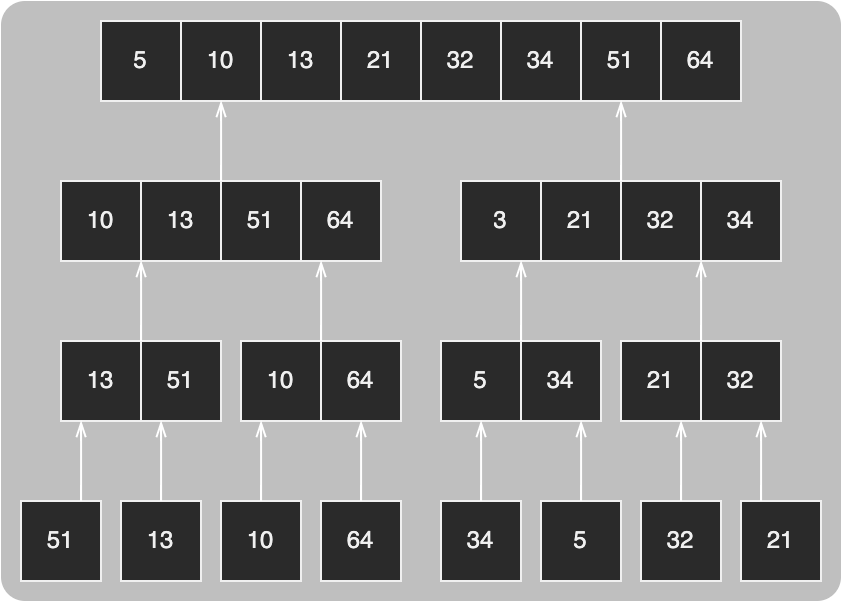

The diagram above was exported from draw.io. Its source (the exported page's mxGraphModel, read from the mxfile embedded in the PNG):
<mxGraphModel dx="813" dy="631" grid="1" gridSize="10" guides="1" tooltips="1" connect="1" arrows="1" fold="1" page="0" pageScale="1" pageWidth="827" pageHeight="1169" background="#ffffff" math="0" shadow="0">
  <root>
    <mxCell id="0" />
    <mxCell id="1" parent="0" />
    <mxCell id="2" value="" style="rounded=1;whiteSpace=wrap;html=1;strokeColor=none;fontSize=9;fillColor=default;opacity=30;arcSize=4;" vertex="1" parent="1">
      <mxGeometry x="2000" y="670" width="420" height="300" as="geometry" />
    </mxCell>
    <mxCell id="3" value="" style="shape=table;html=1;whiteSpace=wrap;startSize=0;container=1;collapsible=0;childLayout=tableLayout;strokeColor=default;rounded=0;shadow=0;" vertex="1" parent="1">
      <mxGeometry x="2050" y="680" width="320" height="40" as="geometry" />
    </mxCell>
    <mxCell id="4" value="" style="shape=tableRow;horizontal=0;startSize=0;swimlaneHead=0;swimlaneBody=0;top=0;left=0;bottom=0;right=0;collapsible=0;dropTarget=0;fillColor=none;points=[[0,0.5],[1,0.5]];portConstraint=eastwest;" vertex="1" parent="3">
      <mxGeometry width="320" height="40" as="geometry" />
    </mxCell>
    <mxCell id="5" value="5" style="shape=partialRectangle;html=1;whiteSpace=wrap;connectable=0;fillColor=none;top=0;left=0;bottom=0;right=0;overflow=hidden;" vertex="1" parent="4">
      <mxGeometry width="40" height="40" as="geometry">
        <mxRectangle width="40" height="40" as="alternateBounds" />
      </mxGeometry>
    </mxCell>
    <mxCell id="6" value="10" style="shape=partialRectangle;html=1;whiteSpace=wrap;connectable=0;fillColor=none;top=0;left=0;bottom=0;right=0;overflow=hidden;" vertex="1" parent="4">
      <mxGeometry x="40" width="40" height="40" as="geometry">
        <mxRectangle width="40" height="40" as="alternateBounds" />
      </mxGeometry>
    </mxCell>
    <mxCell id="7" value="13" style="shape=partialRectangle;html=1;whiteSpace=wrap;connectable=0;fillColor=none;top=0;left=0;bottom=0;right=0;overflow=hidden;" vertex="1" parent="4">
      <mxGeometry x="80" width="40" height="40" as="geometry">
        <mxRectangle width="40" height="40" as="alternateBounds" />
      </mxGeometry>
    </mxCell>
    <mxCell id="8" value="21" style="shape=partialRectangle;html=1;whiteSpace=wrap;connectable=0;fillColor=none;top=0;left=0;bottom=0;right=0;overflow=hidden;" vertex="1" parent="4">
      <mxGeometry x="120" width="40" height="40" as="geometry">
        <mxRectangle width="40" height="40" as="alternateBounds" />
      </mxGeometry>
    </mxCell>
    <mxCell id="9" value="32" style="shape=partialRectangle;html=1;whiteSpace=wrap;connectable=0;fillColor=none;top=0;left=0;bottom=0;right=0;overflow=hidden;" vertex="1" parent="4">
      <mxGeometry x="160" width="40" height="40" as="geometry">
        <mxRectangle width="40" height="40" as="alternateBounds" />
      </mxGeometry>
    </mxCell>
    <mxCell id="10" value="34" style="shape=partialRectangle;html=1;whiteSpace=wrap;connectable=0;fillColor=none;top=0;left=0;bottom=0;right=0;overflow=hidden;" vertex="1" parent="4">
      <mxGeometry x="200" width="40" height="40" as="geometry">
        <mxRectangle width="40" height="40" as="alternateBounds" />
      </mxGeometry>
    </mxCell>
    <mxCell id="11" value="51" style="shape=partialRectangle;html=1;whiteSpace=wrap;connectable=0;fillColor=none;top=0;left=0;bottom=0;right=0;overflow=hidden;" vertex="1" parent="4">
      <mxGeometry x="240" width="40" height="40" as="geometry">
        <mxRectangle width="40" height="40" as="alternateBounds" />
      </mxGeometry>
    </mxCell>
    <mxCell id="12" value="64" style="shape=partialRectangle;html=1;whiteSpace=wrap;connectable=0;fillColor=none;top=0;left=0;bottom=0;right=0;overflow=hidden;" vertex="1" parent="4">
      <mxGeometry x="280" width="40" height="40" as="geometry">
        <mxRectangle width="40" height="40" as="alternateBounds" />
      </mxGeometry>
    </mxCell>
    <mxCell id="13" value="" style="shape=table;html=1;whiteSpace=wrap;startSize=0;container=1;collapsible=0;childLayout=tableLayout;strokeColor=default;rounded=0;shadow=0;" vertex="1" parent="1">
      <mxGeometry x="2030" y="760" width="160" height="40" as="geometry" />
    </mxCell>
    <mxCell id="14" value="" style="shape=tableRow;horizontal=0;startSize=0;swimlaneHead=0;swimlaneBody=0;top=0;left=0;bottom=0;right=0;collapsible=0;dropTarget=0;fillColor=none;points=[[0,0.5],[1,0.5]];portConstraint=eastwest;" vertex="1" parent="13">
      <mxGeometry width="160" height="40" as="geometry" />
    </mxCell>
    <mxCell id="15" value="10" style="shape=partialRectangle;html=1;whiteSpace=wrap;connectable=0;fillColor=none;top=0;left=0;bottom=0;right=0;overflow=hidden;" vertex="1" parent="14">
      <mxGeometry width="40" height="40" as="geometry">
        <mxRectangle width="40" height="40" as="alternateBounds" />
      </mxGeometry>
    </mxCell>
    <mxCell id="16" value="13" style="shape=partialRectangle;html=1;whiteSpace=wrap;connectable=0;fillColor=none;top=0;left=0;bottom=0;right=0;overflow=hidden;" vertex="1" parent="14">
      <mxGeometry x="40" width="40" height="40" as="geometry">
        <mxRectangle width="40" height="40" as="alternateBounds" />
      </mxGeometry>
    </mxCell>
    <mxCell id="17" value="51" style="shape=partialRectangle;html=1;whiteSpace=wrap;connectable=0;fillColor=none;top=0;left=0;bottom=0;right=0;overflow=hidden;" vertex="1" parent="14">
      <mxGeometry x="80" width="40" height="40" as="geometry">
        <mxRectangle width="40" height="40" as="alternateBounds" />
      </mxGeometry>
    </mxCell>
    <mxCell id="18" value="64" style="shape=partialRectangle;html=1;whiteSpace=wrap;connectable=0;fillColor=none;top=0;left=0;bottom=0;right=0;overflow=hidden;" vertex="1" parent="14">
      <mxGeometry x="120" width="40" height="40" as="geometry">
        <mxRectangle width="40" height="40" as="alternateBounds" />
      </mxGeometry>
    </mxCell>
    <mxCell id="19" value="" style="shape=table;html=1;whiteSpace=wrap;startSize=0;container=1;collapsible=0;childLayout=tableLayout;strokeColor=default;rounded=0;shadow=0;" vertex="1" parent="1">
      <mxGeometry x="2230" y="760" width="160" height="40" as="geometry" />
    </mxCell>
    <mxCell id="20" value="" style="shape=tableRow;horizontal=0;startSize=0;swimlaneHead=0;swimlaneBody=0;top=0;left=0;bottom=0;right=0;collapsible=0;dropTarget=0;fillColor=none;points=[[0,0.5],[1,0.5]];portConstraint=eastwest;" vertex="1" parent="19">
      <mxGeometry width="160" height="40" as="geometry" />
    </mxCell>
    <mxCell id="21" value="3" style="shape=partialRectangle;html=1;whiteSpace=wrap;connectable=0;fillColor=none;top=0;left=0;bottom=0;right=0;overflow=hidden;" vertex="1" parent="20">
      <mxGeometry width="40" height="40" as="geometry">
        <mxRectangle width="40" height="40" as="alternateBounds" />
      </mxGeometry>
    </mxCell>
    <mxCell id="22" value="21" style="shape=partialRectangle;html=1;whiteSpace=wrap;connectable=0;fillColor=none;top=0;left=0;bottom=0;right=0;overflow=hidden;" vertex="1" parent="20">
      <mxGeometry x="40" width="40" height="40" as="geometry">
        <mxRectangle width="40" height="40" as="alternateBounds" />
      </mxGeometry>
    </mxCell>
    <mxCell id="23" value="32" style="shape=partialRectangle;html=1;whiteSpace=wrap;connectable=0;fillColor=none;top=0;left=0;bottom=0;right=0;overflow=hidden;" vertex="1" parent="20">
      <mxGeometry x="80" width="40" height="40" as="geometry">
        <mxRectangle width="40" height="40" as="alternateBounds" />
      </mxGeometry>
    </mxCell>
    <mxCell id="24" value="34" style="shape=partialRectangle;html=1;whiteSpace=wrap;connectable=0;fillColor=none;top=0;left=0;bottom=0;right=0;overflow=hidden;" vertex="1" parent="20">
      <mxGeometry x="120" width="40" height="40" as="geometry">
        <mxRectangle width="40" height="40" as="alternateBounds" />
      </mxGeometry>
    </mxCell>
    <mxCell id="25" style="edgeStyle=orthogonalEdgeStyle;rounded=0;orthogonalLoop=1;jettySize=auto;html=1;exitX=1;exitY=0.5;exitDx=0;exitDy=0;entryX=1;entryY=0.5;entryDx=0;entryDy=0;shadow=0;strokeColor=#FFFFFF;strokeWidth=1;fontSize=18;fontColor=#FFFF00;endArrow=openThin;endFill=0;" edge="1" parent="19" source="19" target="20">
      <mxGeometry relative="1" as="geometry" />
    </mxCell>
    <mxCell id="26" value="" style="shape=table;html=1;whiteSpace=wrap;startSize=0;container=1;collapsible=0;childLayout=tableLayout;strokeColor=default;rounded=0;shadow=0;" vertex="1" parent="1">
      <mxGeometry x="2120" y="840" width="80" height="40" as="geometry" />
    </mxCell>
    <mxCell id="27" value="" style="shape=tableRow;horizontal=0;startSize=0;swimlaneHead=0;swimlaneBody=0;top=0;left=0;bottom=0;right=0;collapsible=0;dropTarget=0;fillColor=none;points=[[0,0.5],[1,0.5]];portConstraint=eastwest;" vertex="1" parent="26">
      <mxGeometry width="80" height="40" as="geometry" />
    </mxCell>
    <mxCell id="28" value="10" style="shape=partialRectangle;html=1;whiteSpace=wrap;connectable=0;fillColor=none;top=0;left=0;bottom=0;right=0;overflow=hidden;" vertex="1" parent="27">
      <mxGeometry width="40" height="40" as="geometry">
        <mxRectangle width="40" height="40" as="alternateBounds" />
      </mxGeometry>
    </mxCell>
    <mxCell id="29" value="64" style="shape=partialRectangle;html=1;whiteSpace=wrap;connectable=0;fillColor=none;top=0;left=0;bottom=0;right=0;overflow=hidden;" vertex="1" parent="27">
      <mxGeometry x="40" width="40" height="40" as="geometry">
        <mxRectangle width="40" height="40" as="alternateBounds" />
      </mxGeometry>
    </mxCell>
    <mxCell id="30" value="" style="shape=table;html=1;whiteSpace=wrap;startSize=0;container=1;collapsible=0;childLayout=tableLayout;strokeColor=default;rounded=0;shadow=0;" vertex="1" parent="1">
      <mxGeometry x="2030" y="840" width="80" height="40" as="geometry" />
    </mxCell>
    <mxCell id="31" value="" style="shape=tableRow;horizontal=0;startSize=0;swimlaneHead=0;swimlaneBody=0;top=0;left=0;bottom=0;right=0;collapsible=0;dropTarget=0;fillColor=none;points=[[0,0.5],[1,0.5]];portConstraint=eastwest;" vertex="1" parent="30">
      <mxGeometry width="80" height="40" as="geometry" />
    </mxCell>
    <mxCell id="32" value="13" style="shape=partialRectangle;html=1;whiteSpace=wrap;connectable=0;fillColor=none;top=0;left=0;bottom=0;right=0;overflow=hidden;" vertex="1" parent="31">
      <mxGeometry width="40" height="40" as="geometry">
        <mxRectangle width="40" height="40" as="alternateBounds" />
      </mxGeometry>
    </mxCell>
    <mxCell id="33" value="51" style="shape=partialRectangle;html=1;whiteSpace=wrap;connectable=0;fillColor=none;top=0;left=0;bottom=0;right=0;overflow=hidden;" vertex="1" parent="31">
      <mxGeometry x="40" width="40" height="40" as="geometry">
        <mxRectangle width="40" height="40" as="alternateBounds" />
      </mxGeometry>
    </mxCell>
    <mxCell id="34" value="" style="shape=table;html=1;whiteSpace=wrap;startSize=0;container=1;collapsible=0;childLayout=tableLayout;strokeColor=default;rounded=0;shadow=0;" vertex="1" parent="1">
      <mxGeometry x="2220" y="840" width="80" height="40" as="geometry" />
    </mxCell>
    <mxCell id="35" value="" style="shape=tableRow;horizontal=0;startSize=0;swimlaneHead=0;swimlaneBody=0;top=0;left=0;bottom=0;right=0;collapsible=0;dropTarget=0;fillColor=none;points=[[0,0.5],[1,0.5]];portConstraint=eastwest;" vertex="1" parent="34">
      <mxGeometry width="80" height="40" as="geometry" />
    </mxCell>
    <mxCell id="36" value="5" style="shape=partialRectangle;html=1;whiteSpace=wrap;connectable=0;fillColor=none;top=0;left=0;bottom=0;right=0;overflow=hidden;" vertex="1" parent="35">
      <mxGeometry width="40" height="40" as="geometry">
        <mxRectangle width="40" height="40" as="alternateBounds" />
      </mxGeometry>
    </mxCell>
    <mxCell id="37" value="34" style="shape=partialRectangle;html=1;whiteSpace=wrap;connectable=0;fillColor=none;top=0;left=0;bottom=0;right=0;overflow=hidden;" vertex="1" parent="35">
      <mxGeometry x="40" width="40" height="40" as="geometry">
        <mxRectangle width="40" height="40" as="alternateBounds" />
      </mxGeometry>
    </mxCell>
    <mxCell id="38" value="" style="shape=table;html=1;whiteSpace=wrap;startSize=0;container=1;collapsible=0;childLayout=tableLayout;strokeColor=default;rounded=0;shadow=0;" vertex="1" parent="1">
      <mxGeometry x="2310" y="840" width="80" height="40" as="geometry" />
    </mxCell>
    <mxCell id="39" value="" style="shape=tableRow;horizontal=0;startSize=0;swimlaneHead=0;swimlaneBody=0;top=0;left=0;bottom=0;right=0;collapsible=0;dropTarget=0;fillColor=none;points=[[0,0.5],[1,0.5]];portConstraint=eastwest;" vertex="1" parent="38">
      <mxGeometry width="80" height="40" as="geometry" />
    </mxCell>
    <mxCell id="40" value="21" style="shape=partialRectangle;html=1;whiteSpace=wrap;connectable=0;fillColor=none;top=0;left=0;bottom=0;right=0;overflow=hidden;" vertex="1" parent="39">
      <mxGeometry width="40" height="40" as="geometry">
        <mxRectangle width="40" height="40" as="alternateBounds" />
      </mxGeometry>
    </mxCell>
    <mxCell id="41" value="32" style="shape=partialRectangle;html=1;whiteSpace=wrap;connectable=0;fillColor=none;top=0;left=0;bottom=0;right=0;overflow=hidden;" vertex="1" parent="39">
      <mxGeometry x="40" width="40" height="40" as="geometry">
        <mxRectangle width="40" height="40" as="alternateBounds" />
      </mxGeometry>
    </mxCell>
    <mxCell id="42" value="" style="shape=table;html=1;whiteSpace=wrap;startSize=0;container=1;collapsible=0;childLayout=tableLayout;strokeColor=default;rounded=0;shadow=0;" vertex="1" parent="1">
      <mxGeometry x="2160" y="920" width="40" height="40" as="geometry" />
    </mxCell>
    <mxCell id="43" value="" style="shape=tableRow;horizontal=0;startSize=0;swimlaneHead=0;swimlaneBody=0;top=0;left=0;bottom=0;right=0;collapsible=0;dropTarget=0;fillColor=none;points=[[0,0.5],[1,0.5]];portConstraint=eastwest;" vertex="1" parent="42">
      <mxGeometry width="40" height="40" as="geometry" />
    </mxCell>
    <mxCell id="44" value="64" style="shape=partialRectangle;html=1;whiteSpace=wrap;connectable=0;fillColor=none;top=0;left=0;bottom=0;right=0;overflow=hidden;" vertex="1" parent="43">
      <mxGeometry width="40" height="40" as="geometry">
        <mxRectangle width="40" height="40" as="alternateBounds" />
      </mxGeometry>
    </mxCell>
    <mxCell id="45" value="" style="shape=table;html=1;whiteSpace=wrap;startSize=0;container=1;collapsible=0;childLayout=tableLayout;strokeColor=default;rounded=0;shadow=0;" vertex="1" parent="1">
      <mxGeometry x="2110" y="920" width="40" height="40" as="geometry" />
    </mxCell>
    <mxCell id="46" value="" style="shape=tableRow;horizontal=0;startSize=0;swimlaneHead=0;swimlaneBody=0;top=0;left=0;bottom=0;right=0;collapsible=0;dropTarget=0;fillColor=none;points=[[0,0.5],[1,0.5]];portConstraint=eastwest;" vertex="1" parent="45">
      <mxGeometry width="40" height="40" as="geometry" />
    </mxCell>
    <mxCell id="47" value="10" style="shape=partialRectangle;html=1;whiteSpace=wrap;connectable=0;fillColor=none;top=0;left=0;bottom=0;right=0;overflow=hidden;" vertex="1" parent="46">
      <mxGeometry width="40" height="40" as="geometry">
        <mxRectangle width="40" height="40" as="alternateBounds" />
      </mxGeometry>
    </mxCell>
    <mxCell id="48" value="" style="shape=table;html=1;whiteSpace=wrap;startSize=0;container=1;collapsible=0;childLayout=tableLayout;strokeColor=default;rounded=0;shadow=0;" vertex="1" parent="1">
      <mxGeometry x="2060" y="920" width="40" height="40" as="geometry" />
    </mxCell>
    <mxCell id="49" value="" style="shape=tableRow;horizontal=0;startSize=0;swimlaneHead=0;swimlaneBody=0;top=0;left=0;bottom=0;right=0;collapsible=0;dropTarget=0;fillColor=none;points=[[0,0.5],[1,0.5]];portConstraint=eastwest;" vertex="1" parent="48">
      <mxGeometry width="40" height="40" as="geometry" />
    </mxCell>
    <mxCell id="50" value="13" style="shape=partialRectangle;html=1;whiteSpace=wrap;connectable=0;fillColor=none;top=0;left=0;bottom=0;right=0;overflow=hidden;" vertex="1" parent="49">
      <mxGeometry width="40" height="40" as="geometry">
        <mxRectangle width="40" height="40" as="alternateBounds" />
      </mxGeometry>
    </mxCell>
    <mxCell id="51" value="" style="shape=table;html=1;whiteSpace=wrap;startSize=0;container=1;collapsible=0;childLayout=tableLayout;strokeColor=default;rounded=0;shadow=0;" vertex="1" parent="1">
      <mxGeometry x="2010" y="920" width="40" height="40" as="geometry" />
    </mxCell>
    <mxCell id="52" value="" style="shape=tableRow;horizontal=0;startSize=0;swimlaneHead=0;swimlaneBody=0;top=0;left=0;bottom=0;right=0;collapsible=0;dropTarget=0;fillColor=none;points=[[0,0.5],[1,0.5]];portConstraint=eastwest;" vertex="1" parent="51">
      <mxGeometry width="40" height="40" as="geometry" />
    </mxCell>
    <mxCell id="53" value="51" style="shape=partialRectangle;html=1;whiteSpace=wrap;connectable=0;fillColor=none;top=0;left=0;bottom=0;right=0;overflow=hidden;" vertex="1" parent="52">
      <mxGeometry width="40" height="40" as="geometry">
        <mxRectangle width="40" height="40" as="alternateBounds" />
      </mxGeometry>
    </mxCell>
    <mxCell id="54" value="" style="shape=table;html=1;whiteSpace=wrap;startSize=0;container=1;collapsible=0;childLayout=tableLayout;strokeColor=default;rounded=0;shadow=0;" vertex="1" parent="1">
      <mxGeometry x="2370" y="920" width="40" height="40" as="geometry" />
    </mxCell>
    <mxCell id="55" value="" style="shape=tableRow;horizontal=0;startSize=0;swimlaneHead=0;swimlaneBody=0;top=0;left=0;bottom=0;right=0;collapsible=0;dropTarget=0;fillColor=none;points=[[0,0.5],[1,0.5]];portConstraint=eastwest;" vertex="1" parent="54">
      <mxGeometry width="40" height="40" as="geometry" />
    </mxCell>
    <mxCell id="56" value="21" style="shape=partialRectangle;html=1;whiteSpace=wrap;connectable=0;fillColor=none;top=0;left=0;bottom=0;right=0;overflow=hidden;" vertex="1" parent="55">
      <mxGeometry width="40" height="40" as="geometry">
        <mxRectangle width="40" height="40" as="alternateBounds" />
      </mxGeometry>
    </mxCell>
    <mxCell id="57" value="" style="shape=table;html=1;whiteSpace=wrap;startSize=0;container=1;collapsible=0;childLayout=tableLayout;strokeColor=default;rounded=0;shadow=0;" vertex="1" parent="1">
      <mxGeometry x="2320" y="920" width="40" height="40" as="geometry" />
    </mxCell>
    <mxCell id="58" value="" style="shape=tableRow;horizontal=0;startSize=0;swimlaneHead=0;swimlaneBody=0;top=0;left=0;bottom=0;right=0;collapsible=0;dropTarget=0;fillColor=none;points=[[0,0.5],[1,0.5]];portConstraint=eastwest;" vertex="1" parent="57">
      <mxGeometry width="40" height="40" as="geometry" />
    </mxCell>
    <mxCell id="59" value="32" style="shape=partialRectangle;html=1;whiteSpace=wrap;connectable=0;fillColor=none;top=0;left=0;bottom=0;right=0;overflow=hidden;" vertex="1" parent="58">
      <mxGeometry width="40" height="40" as="geometry">
        <mxRectangle width="40" height="40" as="alternateBounds" />
      </mxGeometry>
    </mxCell>
    <mxCell id="60" value="" style="shape=table;html=1;whiteSpace=wrap;startSize=0;container=1;collapsible=0;childLayout=tableLayout;strokeColor=default;rounded=0;shadow=0;" vertex="1" parent="1">
      <mxGeometry x="2270" y="920" width="40" height="40" as="geometry" />
    </mxCell>
    <mxCell id="61" value="" style="shape=tableRow;horizontal=0;startSize=0;swimlaneHead=0;swimlaneBody=0;top=0;left=0;bottom=0;right=0;collapsible=0;dropTarget=0;fillColor=none;points=[[0,0.5],[1,0.5]];portConstraint=eastwest;" vertex="1" parent="60">
      <mxGeometry width="40" height="40" as="geometry" />
    </mxCell>
    <mxCell id="62" value="5" style="shape=partialRectangle;html=1;whiteSpace=wrap;connectable=0;fillColor=none;top=0;left=0;bottom=0;right=0;overflow=hidden;" vertex="1" parent="61">
      <mxGeometry width="40" height="40" as="geometry">
        <mxRectangle width="40" height="40" as="alternateBounds" />
      </mxGeometry>
    </mxCell>
    <mxCell id="63" value="" style="shape=table;html=1;whiteSpace=wrap;startSize=0;container=1;collapsible=0;childLayout=tableLayout;strokeColor=default;rounded=0;shadow=0;" vertex="1" parent="1">
      <mxGeometry x="2220" y="920" width="40" height="40" as="geometry" />
    </mxCell>
    <mxCell id="64" value="" style="shape=tableRow;horizontal=0;startSize=0;swimlaneHead=0;swimlaneBody=0;top=0;left=0;bottom=0;right=0;collapsible=0;dropTarget=0;fillColor=none;points=[[0,0.5],[1,0.5]];portConstraint=eastwest;" vertex="1" parent="63">
      <mxGeometry width="40" height="40" as="geometry" />
    </mxCell>
    <mxCell id="65" value="34" style="shape=partialRectangle;html=1;whiteSpace=wrap;connectable=0;fillColor=none;top=0;left=0;bottom=0;right=0;overflow=hidden;" vertex="1" parent="64">
      <mxGeometry width="40" height="40" as="geometry">
        <mxRectangle width="40" height="40" as="alternateBounds" />
      </mxGeometry>
    </mxCell>
    <mxCell id="66" style="edgeStyle=orthogonalEdgeStyle;rounded=0;orthogonalLoop=1;jettySize=auto;html=1;shadow=0;strokeColor=#FFFFFF;strokeWidth=1;fontSize=18;fontColor=#FFFF00;endArrow=openThin;endFill=0;" edge="1" source="52" target="31" parent="1">
      <mxGeometry relative="1" as="geometry">
        <Array as="points">
          <mxPoint x="2040" y="890" />
          <mxPoint x="2040" y="890" />
        </Array>
      </mxGeometry>
    </mxCell>
    <mxCell id="67" style="edgeStyle=orthogonalEdgeStyle;rounded=0;orthogonalLoop=1;jettySize=auto;html=1;shadow=0;strokeColor=#FFFFFF;strokeWidth=1;fontSize=18;fontColor=#FFFF00;endArrow=openThin;endFill=0;" edge="1" source="49" target="31" parent="1">
      <mxGeometry relative="1" as="geometry">
        <Array as="points">
          <mxPoint x="2080" y="890" />
          <mxPoint x="2080" y="890" />
        </Array>
      </mxGeometry>
    </mxCell>
    <mxCell id="68" style="edgeStyle=orthogonalEdgeStyle;rounded=0;orthogonalLoop=1;jettySize=auto;html=1;shadow=0;strokeColor=#FFFFFF;strokeWidth=1;fontSize=18;fontColor=#FFFF00;endArrow=openThin;endFill=0;" edge="1" source="46" target="27" parent="1">
      <mxGeometry relative="1" as="geometry">
        <Array as="points">
          <mxPoint x="2130" y="890" />
          <mxPoint x="2130" y="890" />
        </Array>
      </mxGeometry>
    </mxCell>
    <mxCell id="69" style="edgeStyle=orthogonalEdgeStyle;rounded=0;orthogonalLoop=1;jettySize=auto;html=1;shadow=0;strokeColor=#FFFFFF;strokeWidth=1;fontSize=18;fontColor=#FFFF00;endArrow=openThin;endFill=0;" edge="1" source="43" target="27" parent="1">
      <mxGeometry relative="1" as="geometry">
        <Array as="points">
          <mxPoint x="2180" y="890" />
          <mxPoint x="2180" y="890" />
        </Array>
      </mxGeometry>
    </mxCell>
    <mxCell id="70" style="edgeStyle=orthogonalEdgeStyle;rounded=0;orthogonalLoop=1;jettySize=auto;html=1;shadow=0;strokeColor=#FFFFFF;strokeWidth=1;fontSize=18;fontColor=#FFFF00;endArrow=openThin;endFill=0;" edge="1" source="64" target="35" parent="1">
      <mxGeometry relative="1" as="geometry">
        <Array as="points">
          <mxPoint x="2240" y="890" />
          <mxPoint x="2240" y="890" />
        </Array>
      </mxGeometry>
    </mxCell>
    <mxCell id="71" style="edgeStyle=orthogonalEdgeStyle;rounded=0;orthogonalLoop=1;jettySize=auto;html=1;shadow=0;strokeColor=#FFFFFF;strokeWidth=1;fontSize=18;fontColor=#FFFF00;endArrow=openThin;endFill=0;" edge="1" source="61" target="35" parent="1">
      <mxGeometry relative="1" as="geometry">
        <Array as="points">
          <mxPoint x="2290" y="890" />
          <mxPoint x="2290" y="890" />
        </Array>
      </mxGeometry>
    </mxCell>
    <mxCell id="72" style="edgeStyle=orthogonalEdgeStyle;rounded=0;orthogonalLoop=1;jettySize=auto;html=1;shadow=0;strokeColor=#FFFFFF;strokeWidth=1;fontSize=18;fontColor=#FFFF00;endArrow=openThin;endFill=0;" edge="1" source="55" target="39" parent="1">
      <mxGeometry relative="1" as="geometry">
        <Array as="points">
          <mxPoint x="2380" y="900" />
          <mxPoint x="2380" y="900" />
        </Array>
      </mxGeometry>
    </mxCell>
    <mxCell id="73" style="edgeStyle=orthogonalEdgeStyle;rounded=0;orthogonalLoop=1;jettySize=auto;html=1;shadow=0;strokeColor=#FFFFFF;strokeWidth=1;fontSize=18;fontColor=#FFFF00;endArrow=openThin;endFill=0;" edge="1" source="58" target="39" parent="1">
      <mxGeometry relative="1" as="geometry">
        <Array as="points">
          <mxPoint x="2340" y="910" />
          <mxPoint x="2340" y="910" />
        </Array>
      </mxGeometry>
    </mxCell>
    <mxCell id="74" style="edgeStyle=orthogonalEdgeStyle;rounded=0;orthogonalLoop=1;jettySize=auto;html=1;shadow=0;strokeColor=#FFFFFF;strokeWidth=1;fontSize=18;fontColor=#FFFF00;endArrow=openThin;endFill=0;" edge="1" source="31" target="14" parent="1">
      <mxGeometry relative="1" as="geometry">
        <Array as="points">
          <mxPoint x="2070" y="810" />
          <mxPoint x="2070" y="810" />
        </Array>
      </mxGeometry>
    </mxCell>
    <mxCell id="75" style="edgeStyle=orthogonalEdgeStyle;rounded=0;orthogonalLoop=1;jettySize=auto;html=1;shadow=0;strokeColor=#FFFFFF;strokeWidth=1;fontSize=18;fontColor=#FFFF00;endArrow=openThin;endFill=0;" edge="1" source="27" target="14" parent="1">
      <mxGeometry relative="1" as="geometry">
        <Array as="points">
          <mxPoint x="2160" y="810" />
          <mxPoint x="2160" y="810" />
        </Array>
      </mxGeometry>
    </mxCell>
    <mxCell id="76" style="edgeStyle=orthogonalEdgeStyle;rounded=0;orthogonalLoop=1;jettySize=auto;html=1;shadow=0;strokeColor=#FFFFFF;strokeWidth=1;fontSize=18;fontColor=#FFFF00;endArrow=openThin;endFill=0;" edge="1" source="35" target="20" parent="1">
      <mxGeometry relative="1" as="geometry">
        <Array as="points">
          <mxPoint x="2260" y="810" />
          <mxPoint x="2260" y="810" />
        </Array>
      </mxGeometry>
    </mxCell>
    <mxCell id="77" style="edgeStyle=orthogonalEdgeStyle;rounded=0;orthogonalLoop=1;jettySize=auto;html=1;shadow=0;strokeColor=#FFFFFF;strokeWidth=1;fontSize=18;fontColor=#FFFF00;endArrow=openThin;endFill=0;" edge="1" source="39" target="20" parent="1">
      <mxGeometry relative="1" as="geometry">
        <Array as="points">
          <mxPoint x="2350" y="810" />
          <mxPoint x="2350" y="810" />
        </Array>
      </mxGeometry>
    </mxCell>
    <mxCell id="78" style="edgeStyle=orthogonalEdgeStyle;rounded=0;orthogonalLoop=1;jettySize=auto;html=1;shadow=0;strokeColor=#FFFFFF;strokeWidth=1;fontSize=18;fontColor=#FFFF00;endArrow=openThin;endFill=0;" edge="1" source="14" target="4" parent="1">
      <mxGeometry relative="1" as="geometry">
        <Array as="points">
          <mxPoint x="2110" y="730" />
          <mxPoint x="2110" y="730" />
        </Array>
      </mxGeometry>
    </mxCell>
    <mxCell id="79" style="edgeStyle=orthogonalEdgeStyle;rounded=0;orthogonalLoop=1;jettySize=auto;html=1;shadow=0;strokeColor=#FFFFFF;strokeWidth=1;fontSize=18;fontColor=#FFFF00;endArrow=openThin;endFill=0;" edge="1" source="20" target="4" parent="1">
      <mxGeometry relative="1" as="geometry">
        <Array as="points">
          <mxPoint x="2310" y="730" />
          <mxPoint x="2310" y="730" />
        </Array>
      </mxGeometry>
    </mxCell>
  </root>
</mxGraphModel>